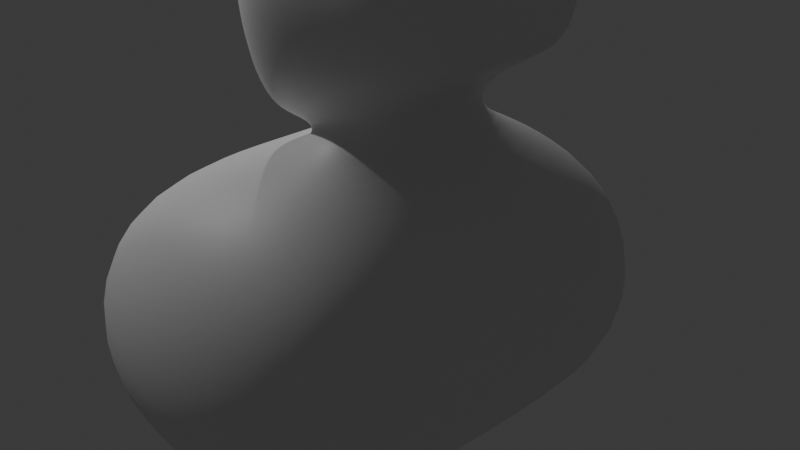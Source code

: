 # Source: bust.blend  (saved by Blender 4.0.36; exported with 4.5.12 LTS)
import bpy
from mathutils import Matrix  # noqa: F401  (used for matrix-valued properties, if any)

bpy.ops.wm.read_factory_settings(use_empty=True)
scene = bpy.context.scene
scene.name = 'Scene'

# ---- collections
col_collection = bpy.data.collections.new('Collection'); scene.collection.children.link(col_collection)

# ---- materials (node trees are filled in below, after node groups)
mat_material = bpy.data.materials.new('Material')
mat_material.alpha_threshold = 0.0
mat_material.use_transparent_shadow = False
mat_material.roughness = 0.5
mat_material.line_color = (0.0, 0.0, 0.0, 1.0)

# ---- material node trees
mat_material.use_nodes = True; mat_material.node_tree.nodes.clear()
_N = mat_material.node_tree.nodes; _L = mat_material.node_tree.links
n0 = _N.new('ShaderNodeOutputMaterial'); n0.name = 'Material Output'; n0.location = (300, 300)
n1 = _N.new('ShaderNodeBsdfPrincipled'); n1.name = 'Principled BSDF'; n1.location = (10, 300)
n1.inputs[3].default_value = 1.45
_L.new(n1.outputs[0], n0.inputs[0])
n0.is_active_output = True

# ---- world
world_world = bpy.data.worlds.new('World'); scene.world = world_world
world_world.use_nodes = True; world_world.node_tree.nodes.clear()
_N = world_world.node_tree.nodes; _L = world_world.node_tree.links
n0 = _N.new('ShaderNodeOutputWorld'); n0.name = 'World Output'; n0.location = (300, 300)
n1 = _N.new('ShaderNodeBackground'); n1.name = 'Background'; n1.location = (10, 300)
n1.inputs[0].default_value = (0.05088, 0.05088, 0.05088, 1.0)
_L.new(n1.outputs[0], n0.inputs[0])
n0.is_active_output = True
world_world.color = (0.05088, 0.05088, 0.05088)
world_world.use_sun_shadow = False
world_world.sun_shadow_jitter_overblur = 0.0

# ---- cameras
cam_camera = bpy.data.cameras.new('Camera')
cam_camera.clip_end = 100.0
cam_camera.ortho_scale = 7.314

# ---- lights
light_light = bpy.data.lights.new('Light', 'POINT')
light_light.transmission_factor = 0.0
light_light.use_soft_falloff = False
light_light.energy = 1000.0
light_light.shadow_soft_size = 0.1
light_light.shadow_maximum_resolution = 0.006
light_light.use_absolute_resolution = True
light_light_001 = bpy.data.lights.new('Light.001', 'POINT')
light_light_001.transmission_factor = 0.0
light_light_001.use_soft_falloff = False
light_light_001.energy = 1000.0
light_light_001.shadow_soft_size = 0.1
light_light_001.shadow_maximum_resolution = 0.006
light_light_001.use_absolute_resolution = True

# ---- meshes
me_cube = bpy.data.meshes.new('Cube')
me_cube.from_pydata([(-0.07419, 0.6617, 1.0), (1.873, 2.981, 0.3015), (0.2146, 0.0, 1.239), (1.873, 0.0, 0.3015), (-0.07419, 0.6617, 1.0), (-2.754, 2.981, 0.3015), (0.03564, 0.0, 0.9556), (-2.754, 0.0, 0.3015), (1.663, 0.0, 2.112), (-2.104, 0.0, 1.714), (1.655, 0.9829, 2.1), (-0.1729, 1.518, 1.689), (-1.102, 1.006, 1.094), (1.308, 0.9821, 1.952), (1.371, 0.0, 1.965), (-1.379, 0.0, 0.8753), (-2.754, 2.981, -2.555), (-2.754, 0.0, -2.555), (1.873, 2.981, -2.555), (1.873, 0.0, -2.555), (1.664, 0.0, 3.761), (-0.5563, 0.0, 4.337), (1.664, 1.24, 3.312), (-0.3231, 1.112, 3.496), (-1.261, 0.4566, 2.121), (-1.144, 0.0, 1.803), (-1.7, 0.0, 2.332), (-0.9968, 1.217, 3.497), (-1.016, 0.5908, 2.192), (-1.074, 0.0, 2.873), (-0.2082, 1.655, 2.878), (-1.364, 0.5342, 2.459), (-1.074, 0.7042, 2.677), (-1.137, 0.6089, 2.422), (-1.079, 0.962, 2.491), (-1.095, 0.1325, 2.482), (-1.094, 0.0, 1.604), (-1.05, 0.3576, 1.699), (-0.9598, 0.3869, 2.052), (-1.104, 0.0, 1.463), (-1.171, 0.0, 1.153), (-0.8466, 0.9554, 1.662), (-0.8618, 0.0, 1.409), (-0.9066, 0.0, 1.157), (-0.9136, 0.8347, 1.549), (-1.163, 0.1079, 2.982), (-0.7784, 1.321, 2.502), (-0.7773, 1.253, 1.941), (-1.109, 0.7064, 1.127), (-1.074, 0.1454, 2.679), (-0.9542, 1.211, 2.57), (-1.174, 0.5515, 2.289), (-1.125, 0.6114, 2.53), (-0.8558, 0.2098, 2.554), (-0.8355, 1.108, 2.548), (-1.122, 0.1557, 1.959), (-1.491, 0.2886, 2.059), (-1.36, -0.1107, 1.991), (-1.147, 0.2842, 1.935), (-1.15, 0.676, 1.58), (-1.303, 0.0, 1.228), (-1.276, 0.4894, 1.348), (-1.003, 0.0, 0.8258), (-1.197, 0.3609, 0.9028), (-1.404, 0.0, 3.233), (-1.362, 1.012, 2.678)], [], [(13, 12, 11, 10), (7, 6, 4, 5), (7, 5, 16, 17), (1, 0, 2, 3), (5, 4, 0, 1), (24, 9, 26), (8, 10, 22, 20), (56, 55, 57), (14, 13, 10, 8), (2, 0, 13, 14), (63, 62, 15, 48), (10, 11, 30, 23, 22), (0, 4, 12, 13), (16, 18, 19, 17), (1, 3, 19, 18), (5, 1, 18, 16), (22, 23, 27, 21, 20), (58, 57, 55), (65, 64, 21, 27), (34, 31, 32), (35, 31, 52, 53), (34, 33, 51, 54), (50, 34, 32, 45), (31, 35, 32), (61, 41, 39, 60), (41, 40, 43, 44), (44, 43, 42), (39, 41, 44, 42), (12, 63, 48, 47, 11), (28, 37, 24, 49, 35, 33), (35, 49, 45, 32), (24, 26, 29, 49), (11, 47, 46, 30), (27, 46, 50, 45, 65), (23, 30, 46, 27), (48, 38, 59), (41, 61, 38, 48, 15, 40), (54, 51, 52), (51, 53, 52), (33, 35, 53, 51), (31, 34, 54, 52), (56, 58, 55), (24, 56, 57, 25, 9), (37, 56, 24), (36, 25, 57, 58, 56, 37, 28, 38), (50, 46, 47, 59), (47, 48, 59), (38, 61, 60, 36), (4, 6, 62, 63, 12), (45, 49, 29, 64, 65), (38, 28, 59), (28, 33, 34, 50, 59)])
me_cube.polygons.foreach_set('use_smooth', [True] * 52)
_uv = me_cube.uv_layers.new(name='UVMap')
_uv.uv.foreach_set('vector', [0.625, 0.5, 0.625, 0.25, 0.625, 0.25, 0.625, 0.5, 0.375, 0.0, 0.625, 0.0, 0.625, 0.25, 0.375, 0.25, 0.375, 0.0, 0.375, 0.25, 0.375, 0.25, 0.375, 0.0, 0.375, 0.5, 0.625, 0.5, 0.625, 0.75, 0.375, 0.75, 0.375, 0.25, 0.625, 0.25, 0.625, 0.5, 0.375, 0.5, 0.625, 0.125, 0.625, 0.0, 0.625, 0.0, 0.625, 0.75, 0.625, 0.5, 0.625, 0.5, 0.625, 0.75, 0.625, 0.09375, 0.625, 0.0625, 0.625, 0.03125, 0.625, 0.75, 0.625, 0.5, 0.625, 0.5, 0.625, 0.75, 0.625, 0.75, 0.625, 0.5, 0.625, 0.5, 0.625, 0.75, 0.625, 0.1875, 0.625, 0.0, 0.625, 0.0, 0.625, 0.125, 0.625, 0.5, 0.625, 0.25, 0.625, 0.25, 0.625, 0.25, 0.625, 0.5, 0.625, 0.5, 0.625, 0.25, 0.625, 0.25, 0.625, 0.5, 0.125, 0.5, 0.375, 0.5, 0.375, 0.75, 0.125, 0.75, 0.375, 0.5, 0.375, 0.75, 0.375, 0.75, 0.375, 0.5, 0.375, 0.25, 0.375, 0.5, 0.375, 0.5, 0.375, 0.25, 0.625, 0.5, 0.875, 0.5, 0.875, 0.625, 0.875, 0.75, 0.625, 0.75, 0.625, 0.07031, 0.625, 0.03125, 0.625, 0.0625, 0.625, 0.1289, 0.625, 0.0, 0.625, 0.0, 0.625, 0.125, 0.625, 0.2031, 0.625, 0.1562, 0.625, 0.1406, 0.625, 0.07812, 0.625, 0.1562, 0.625, 0.1562, 0.625, 0.07812, 0.625, 0.2031, 0.625, 0.1719, 0.625, 0.1719, 0.625, 0.2031, 0.625, 0.2148, 0.625, 0.2031, 0.625, 0.1406, 0.625, 0.1328, 0.625, 0.1562, 0.625, 0.07812, 0.625, 0.1406, 0.625, 0.1641, 0.625, 0.1094, 0.625, 0.0, 0.625, 0.0, 0.625, 0.1094, 0.625, 0.0, 0.625, 0.0, 0.625, 0.1094, 0.625, 0.1094, 0.625, 0.0, 0.625, 0.0, 0.625, 0.0, 0.625, 0.1094, 0.625, 0.1094, 0.625, 0.0, 0.625, 0.25, 0.625, 0.1875, 0.625, 0.125, 0.625, 0.2422, 0.625, 0.25, 0.625, 0.1875, 0.625, 0.1562, 0.625, 0.125, 0.625, 0.03906, 0.625, 0.07812, 0.625, 0.1719, 0.625, 0.07812, 0.625, 0.03906, 0.625, 0.1328, 0.625, 0.1406, 0.625, 0.125, 0.625, 0.0, 0.625, 0.0, 0.625, 0.03906, 0.625, 0.25, 0.625, 0.2422, 0.625, 0.2266, 0.625, 0.25, 0.625, 0.125, 0.625, 0.2266, 0.625, 0.2148, 0.625, 0.1328, 0.625, 0.1289, 0.625, 0.25, 0.625, 0.25, 0.625, 0.2266, 0.625, 0.125, 0.625, 0.125, 0.625, 0.2188, 0.625, 0.2218, 0.625, 0.1094, 0.625, 0.1641, 0.625, 0.2188, 0.625, 0.125, 0.625, 0.0, 0.625, 0.0, 0.625, 0.2031, 0.625, 0.1719, 0.625, 0.1562, 0.625, 0.1719, 0.625, 0.07812, 0.625, 0.1562, 0.625, 0.1719, 0.625, 0.07812, 0.625, 0.07812, 0.625, 0.1719, 0.625, 0.1562, 0.625, 0.2031, 0.625, 0.2031, 0.625, 0.1562, 0.625, 0.09375, 0.625, 0.07031, 0.625, 0.0625, 0.625, 0.125, 0.625, 0.09375, 0.625, 0.03125, 0.625, 0.0, 0.625, 0.0, 0.625, 0.1562, 0.625, 0.09375, 0.625, 0.125, 0.625, 0.0, 0.625, 0.0, 0.625, 0.03125, 0.625, 0.07031, 0.625, 0.09375, 0.625, 0.1562, 0.625, 0.1875, 0.625, 0.2188, 0.625, 0.2148, 0.625, 0.2266, 0.625, 0.2422, 0.625, 0.2218, 0.625, 0.2422, 0.625, 0.125, 0.625, 0.2218, 0.625, 0.2188, 0.625, 0.1641, 0.625, 0.0, 0.625, 0.0, 0.625, 0.25, 0.625, 0.0, 0.625, 0.0, 0.625, 0.1875, 0.625, 0.25, 0.625, 0.1328, 0.625, 0.03906, 0.625, 0.0, 0.625, 0.0, 0.625, 0.1289, 0.625, 0.2188, 0.625, 0.1875, 0.625, 0.2218, 0.625, 0.1875, 0.625, 0.1719, 0.625, 0.2031, 0.625, 0.2148, 0.625, 0.2218])
me_cube.materials.append(mat_material)
me_cube.use_mirror_vertex_groups = False
me_cube.update()

# ---- objects
ob_cube = bpy.data.objects.new('Cube', me_cube)
ob_light = bpy.data.objects.new('Light', light_light)
ob_camera = bpy.data.objects.new('Camera', cam_camera)
ob_light_001 = bpy.data.objects.new('Light.001', light_light_001)

# ---- transforms, parenting, visibility, modifiers, constraints
ob_cube.location = (0.0, 0.0, 0.0)
ob_cube.lock_rotations_4d = False
ob_cube.empty_display_type = 'ARROWS'
ob_cube.lineart.crease_threshold = 0.0
_m = ob_cube.modifiers.new('Mirror', 'MIRROR')
_m.use_axis = (False, True, False)
_m.use_clip = True
_m = ob_cube.modifiers.new('Subdivision', 'SUBSURF')
_m.levels = 3
_m.render_levels = 3
ob_light.location = (-7.258, 5.375, 6.353)
ob_light.rotation_euler = (0.6503, 0.05522, 1.866)
ob_light.lock_rotations_4d = False
ob_light.empty_display_type = 'ARROWS'
ob_light.color = (0.0, 0.0, 0.0, 0.0)
ob_light.lineart.crease_threshold = 0.0
ob_camera.location = (7.359, -6.926, 4.958)
ob_camera.rotation_euler = (1.109, 0.0, 0.8149)
ob_camera.lock_rotations_4d = False
ob_camera.empty_display_type = 'ARROWS'
ob_camera.color = (0.0, 0.0, 0.0, 0.0)
ob_camera.display_type = 'WIRE'
ob_camera.lineart.crease_threshold = 0.0
ob_light_001.location = (-7.524, -4.052, 7.055)
ob_light_001.rotation_euler = (0.6503, 0.05522, 1.866)
ob_light_001.lock_rotations_4d = False
ob_light_001.empty_display_type = 'ARROWS'
ob_light_001.color = (0.0, 0.0, 0.0, 0.0)
ob_light_001.lineart.crease_threshold = 0.0

# ---- collection membership
col_collection.objects.link(ob_cube)
col_collection.objects.link(ob_light)
col_collection.objects.link(ob_camera)
col_collection.objects.link(ob_light_001)

# ---- scene / render settings (as saved in the file)
scene.camera = ob_camera
scene.frame_start = 1; scene.frame_end = 250; scene.frame_set(1)
scene.render.engine = 'BLENDER_EEVEE_NEXT'
scene.cycles.sampling_pattern = 'TABULATED_SOBOL'
bpy.context.view_layer.update()
